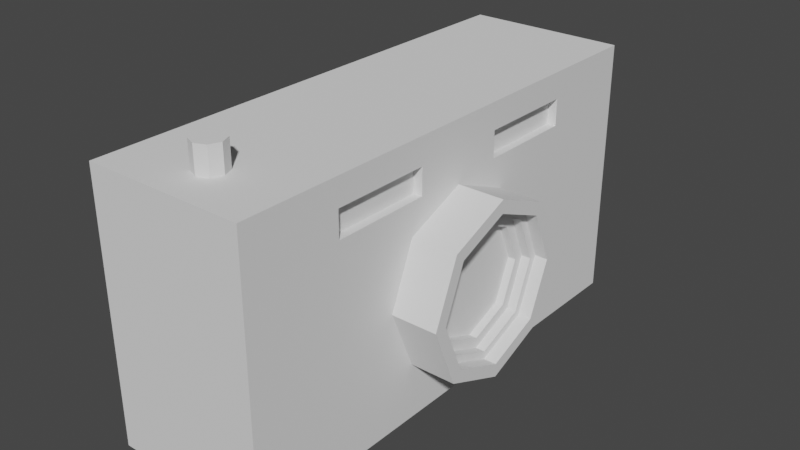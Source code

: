 # Source: camera.blend  (saved by Blender 3.6.11; exported with 4.5.12 LTS)
import bpy
from mathutils import Matrix  # noqa: F401  (used for matrix-valued properties, if any)

bpy.ops.wm.read_factory_settings(use_empty=True)
scene = bpy.context.scene
scene.name = 'Scene'

# ---- collections
col_collection = bpy.data.collections.new('Collection'); scene.collection.children.link(col_collection)

# ---- world
world_world = bpy.data.worlds.new('World'); scene.world = world_world
world_world.use_nodes = True; world_world.node_tree.nodes.clear()
_N = world_world.node_tree.nodes; _L = world_world.node_tree.links
n0 = _N.new('ShaderNodeOutputWorld'); n0.name = 'World Output'; n0.location = (300, 300)
n1 = _N.new('ShaderNodeBackground'); n1.name = 'Background'; n1.location = (10, 300)
n1.inputs[0].default_value = (0.05088, 0.05088, 0.05088, 1.0)
_L.new(n1.outputs[0], n0.inputs[0])
n0.is_active_output = True
world_world.color = (0.05088, 0.05088, 0.05088)
world_world.use_sun_shadow = False
world_world.sun_shadow_jitter_overblur = 0.0

# ---- meshes
me_cube_001 = bpy.data.meshes.new('Cube.001')
me_cube_001.from_pydata([(-1.0, -1.0, -1.0), (-1.0, -1.0, 1.0), (-1.0, 1.0, -1.0), (-1.0, 1.0, 1.0), (1.0, -1.0, -1.0), (1.0, -1.0, 1.0), (1.0, 1.0, -1.0), (1.0, 1.0, 1.0), (-1.0, -1.0, -0.6), (-1.0, -1.0, -0.2), (-1.0, -1.0, 0.2), (-1.0, -1.0, 0.6), (-1.0, 1.0, 0.6), (-1.0, 1.0, 0.2), (-1.0, 1.0, -0.2), (-1.0, 1.0, -0.6), (1.0, 1.0, 0.6), (1.0, 1.0, 0.2), (1.0, 1.0, -0.2), (1.0, 1.0, -0.6), (1.0, -1.0, 0.6), (1.0, -1.0, 0.2), (1.0, -1.0, -0.2), (1.0, -1.0, -0.6), (-1.0, 0.6, -1.0), (-1.0, 0.2, -1.0), (-1.0, -0.2, -1.0), (-1.0, -0.6, -1.0), (-1.0, -0.6, 1.0), (-1.0, -0.2, 1.0), (-1.0, 0.2, 1.0), (-1.0, 0.6, 1.0), (1.0, -0.6, -1.0), (1.0, -0.2, -1.0), (1.0, 0.2, -1.0), (1.0, 0.6, -1.0), (1.0, 0.6, 1.0), (1.0, 0.2, 1.0), (1.0, -0.2, 1.0), (1.0, -0.6, 1.0), (1.0, 0.6, -0.6), (1.0, 0.2, -0.6), (1.0, -0.2, -0.6), (1.0, -0.6, -0.6), (1.0, 0.6, -0.2), (1.0, 0.2, -0.2), (1.0, -0.2, -0.2), (1.0, -0.6, -0.2), (1.0, 0.6, 0.2), (1.0, 0.2, 0.2), (1.0, -0.2, 0.2), (1.0, -0.6, 0.2), (1.0, 0.6, 0.6), (1.0, 0.2, 0.6), (1.0, -0.2, 0.6), (1.0, -0.6, 0.6), (-1.0, 0.6, -0.6), (-1.0, 0.6, -0.2), (-1.0, 0.6, 0.2), (-1.0, 0.6, 0.6), (-1.0, -0.8, -1.0), (1.0, -0.8, 1.0), (1.0, -0.8, -0.6), (1.0, -0.8, -0.2), (1.0, -0.8, 0.2), (1.0, -0.8, 0.6), (-1.0, -0.8, 1.0), (1.0, -0.8, -1.0), (-1.0, -0.8, -0.6), (-1.0, -0.8, -0.2), (-1.0, -0.8, 0.2), (-1.0, -0.8, 0.6), (-1.0, 1.0, -0.8), (1.0, 1.0, -0.8), (1.0, -1.0, -0.8), (-1.0, -1.0, -0.8), (-1.0, -0.6, -0.8), (-1.0, -0.2, -0.8), (-1.0, 0.2, -0.8), (-1.0, 0.6, -0.8), (1.0, 0.6, -0.8), (1.0, 0.2, -0.8), (1.0, -0.2, -0.8), (1.0, -0.6, -0.8), (-1.0, -0.8, -0.8), (1.0, -0.8, -0.8), (-1.0, -1.0, 0.8), (-1.0, 1.0, 0.8), (1.0, 1.0, 0.8), (1.0, -1.0, 0.8), (1.0, 0.6, 0.8), (1.0, 0.2, 0.8), (1.0, -0.2, 0.8), (1.0, -0.6, 0.8), (-1.0, -0.6, 0.8), (-1.0, -0.2, 0.8), (-1.0, 0.2, 0.8), (-1.0, 0.6, 0.8), (-1.0, -0.8, 0.8), (1.0, -0.8, 0.8), (-1.0, 0.4, -1.0), (-1.0, 0.4, 1.0), (1.0, 0.4, -1.0), (1.0, 0.4, 1.0), (1.0, 0.4, -0.6), (1.0, 0.4, -0.2), (1.0, 0.4, 0.2), (1.0, 0.4, 0.6), (-1.0, 0.4, -0.6), (-1.0, 0.4, -0.2), (-1.0, 0.4, 0.2), (-1.0, 0.4, 0.6), (1.0, 0.4, -0.8), (-1.0, 0.4, -0.8), (-1.0, 0.4, 0.8), (1.0, 0.4, 0.8), (-0.8488, -0.8, -0.6), (-0.8488, -0.6, -0.6), (-0.8488, -0.2, -0.6), (-0.8488, 0.2, -0.6), (-0.8488, -0.8, -0.2), (-0.8488, -0.6, -0.2), (-0.8488, -0.2, -0.2), (-0.8488, 0.2, -0.2), (-0.8488, -0.8, 0.2), (-0.8488, -0.6, 0.2), (-0.8488, -0.2, 0.2), (-0.8488, 0.2, 0.2), (-0.8488, -0.8, 0.6), (-0.8488, -0.6, 0.6), (-0.8488, -0.2, 0.6), (-0.8488, 0.2, 0.6), (-0.8488, -0.6, 0.8), (-0.8488, -0.2, 0.8), (-0.8488, 0.2, 0.8), (-0.8488, -0.8, 0.8), (-0.8488, -0.6, -0.8), (-0.8488, -0.2, -0.8), (-0.8488, 0.2, -0.8), (-0.8488, -0.8, -0.8), (-0.8488, 0.4, -0.6), (-0.8488, 0.4, -0.2), (-0.8488, 0.4, 0.2), (-0.8488, 0.4, 0.6), (-0.8488, 0.4, -0.8), (-0.8488, 0.4, 0.8), (0.8896, 0.4, 0.6), (0.8896, 0.2, 0.6), (0.8896, -0.2, 0.6), (0.8896, -0.6, 0.6), (0.8896, 0.6, 0.8), (0.8896, 0.6, 0.6), (0.8896, 0.2, 0.8), (0.8896, -0.2, 0.8), (0.8896, -0.6, 0.8), (0.8896, 0.4, 0.8)], [], [(97, 31, 3, 87), (87, 3, 7, 88), (99, 61, 5, 89), (89, 5, 1, 86), (60, 67, 4, 0), (61, 66, 1, 5), (74, 23, 8, 75), (23, 22, 9, 8), (22, 21, 10, 9), (21, 20, 11, 10), (85, 62, 23, 74), (62, 63, 22, 23), (63, 64, 21, 22), (64, 65, 20, 21), (72, 15, 19, 73), (15, 14, 18, 19), (14, 13, 17, 18), (13, 12, 16, 17), (79, 56, 15, 72), (56, 57, 14, 15), (57, 58, 13, 14), (58, 59, 12, 13), (76, 84, 139, 136), (110, 111, 59, 58), (95, 96, 134, 133), (77, 76, 136, 137), (70, 71, 128, 124), (109, 110, 58, 57), (114, 111, 143, 145), (78, 77, 137, 138), (69, 70, 124, 120), (108, 109, 57, 56), (111, 110, 142, 143), (68, 69, 120, 116), (84, 68, 116, 139), (113, 108, 56, 79), (17, 16, 52, 48), (106, 107, 53, 49), (49, 53, 54, 50), (50, 54, 55, 51), (18, 17, 48, 44), (105, 106, 49, 45), (45, 49, 50, 46), (46, 50, 51, 47), (19, 18, 44, 40), (104, 105, 45, 41), (41, 45, 46, 42), (42, 46, 47, 43), (73, 19, 40, 80), (112, 104, 41, 81), (81, 41, 42, 82), (82, 42, 43, 83), (7, 3, 31, 36), (103, 101, 30, 37), (37, 30, 29, 38), (38, 29, 28, 39), (2, 6, 35, 24), (100, 102, 34, 25), (25, 34, 33, 26), (26, 33, 32, 27), (88, 7, 36, 90), (115, 103, 37, 91), (91, 37, 38, 92), (92, 38, 39, 93), (98, 66, 28, 94), (94, 28, 29, 95), (95, 29, 30, 96), (114, 101, 31, 97), (86, 1, 66, 98), (75, 8, 68, 84), (8, 9, 69, 68), (9, 10, 70, 69), (10, 11, 71, 70), (51, 55, 65, 64), (47, 51, 64, 63), (43, 47, 63, 62), (83, 43, 62, 85), (39, 28, 66, 61), (27, 32, 67, 60), (93, 39, 61, 99), (32, 83, 85, 67), (0, 75, 84, 60), (33, 82, 83, 32), (34, 81, 82, 33), (102, 112, 81, 34), (6, 73, 80, 35), (100, 113, 79, 24), (26, 77, 78, 25), (27, 76, 77, 26), (60, 84, 76, 27), (24, 79, 72, 2), (2, 72, 73, 6), (67, 85, 74, 4), (4, 74, 75, 0), (55, 93, 99, 65), (11, 86, 98, 71), (111, 114, 97, 59), (110, 109, 141, 142), (109, 108, 140, 141), (96, 114, 145, 134), (91, 53, 147, 152), (53, 91, 92, 54), (90, 115, 155, 150), (16, 88, 90, 52), (20, 89, 86, 11), (65, 99, 89, 20), (12, 87, 88, 16), (59, 97, 87, 12), (115, 91, 152, 155), (71, 98, 135, 128), (25, 78, 113, 100), (35, 80, 112, 102), (96, 30, 101, 114), (90, 36, 103, 115), (24, 35, 102, 100), (36, 31, 101, 103), (80, 40, 104, 112), (40, 44, 105, 104), (44, 48, 106, 105), (48, 52, 107, 106), (98, 94, 132, 135), (108, 113, 144, 140), (113, 78, 138, 144), (94, 95, 133, 132), (124, 128, 129, 125), (125, 129, 130, 126), (126, 130, 131, 127), (120, 124, 125, 121), (121, 125, 126, 122), (122, 126, 127, 123), (116, 120, 121, 117), (117, 121, 122, 118), (118, 122, 123, 119), (139, 116, 117, 136), (136, 117, 118, 137), (137, 118, 119, 138), (130, 133, 134, 131), (129, 132, 133, 130), (128, 135, 132, 129), (131, 134, 145, 143), (138, 119, 140, 144), (119, 123, 141, 140), (123, 127, 142, 141), (127, 131, 143, 142), (148, 153, 154, 149), (146, 155, 152, 147), (151, 150, 155, 146), (53, 107, 146, 147), (92, 93, 154, 153), (54, 92, 153, 148), (93, 55, 149, 154), (107, 52, 151, 146), (52, 90, 150, 151), (55, 54, 148, 149)])
_uv = me_cube_001.uv_layers.new(name='UVMap')
_uv.uv.foreach_set('vector', [0.6, 0.2, 0.625, 0.2, 0.625, 0.25, 0.6, 0.25, 0.6, 0.25, 0.625, 0.25, 0.625, 0.5, 0.6, 0.5, 0.6, 0.725, 0.625, 0.725, 0.625, 0.75, 0.6, 0.75, 0.6, 0.75, 0.625, 0.75, 0.625, 1.0, 0.6, 1.0, 0.125, 0.725, 0.375, 0.725, 0.375, 0.75, 0.125, 0.75, 0.625, 0.725, 0.875, 0.725, 0.875, 0.75, 0.625, 0.75, 0.4, 0.75, 0.425, 0.75, 0.425, 1.0, 0.4, 1.0, 0.425, 0.75, 0.475, 0.75, 0.475, 1.0, 0.425, 1.0, 0.475, 0.75, 0.525, 0.75, 0.525, 1.0, 0.475, 1.0, 0.525, 0.75, 0.575, 0.75, 0.575, 1.0, 0.525, 1.0, 0.4, 0.725, 0.425, 0.725, 0.425, 0.75, 0.4, 0.75, 0.425, 0.725, 0.475, 0.725, 0.475, 0.75, 0.425, 0.75, 0.475, 0.725, 0.525, 0.725, 0.525, 0.75, 0.475, 0.75, 0.525, 0.725, 0.575, 0.725, 0.575, 0.75, 0.525, 0.75, 0.4, 0.25, 0.425, 0.25, 0.425, 0.5, 0.4, 0.5, 0.425, 0.25, 0.475, 0.25, 0.475, 0.5, 0.425, 0.5, 0.475, 0.25, 0.525, 0.25, 0.525, 0.5, 0.475, 0.5, 0.525, 0.25, 0.575, 0.25, 0.575, 0.5, 0.525, 0.5, 0.4, 0.2, 0.425, 0.2, 0.425, 0.25, 0.4, 0.25, 0.425, 0.2, 0.475, 0.2, 0.475, 0.25, 0.425, 0.25, 0.475, 0.2, 0.525, 0.2, 0.525, 0.25, 0.475, 0.25, 0.525, 0.2, 0.575, 0.2, 0.575, 0.25, 0.525, 0.25, 0.4, 0.05, 0.4, 0.025, 0.4, 0.025, 0.4, 0.05, 0.525, 0.175, 0.575, 0.175, 0.575, 0.2, 0.525, 0.2, 0.6, 0.1, 0.6, 0.15, 0.6, 0.15, 0.6, 0.1, 0.4, 0.1, 0.4, 0.05, 0.4, 0.05, 0.4, 0.1, 0.525, 0.025, 0.575, 0.025, 0.575, 0.025, 0.525, 0.025, 0.475, 0.175, 0.525, 0.175, 0.525, 0.2, 0.475, 0.2, 0.6, 0.175, 0.575, 0.175, 0.575, 0.175, 0.6, 0.175, 0.4, 0.15, 0.4, 0.1, 0.4, 0.1, 0.4, 0.15, 0.475, 0.025, 0.525, 0.025, 0.525, 0.025, 0.475, 0.025, 0.425, 0.175, 0.475, 0.175, 0.475, 0.2, 0.425, 0.2, 0.575, 0.175, 0.525, 0.175, 0.525, 0.175, 0.575, 0.175, 0.425, 0.025, 0.475, 0.025, 0.475, 0.025, 0.425, 0.025, 0.4, 0.025, 0.425, 0.025, 0.425, 0.025, 0.4, 0.025, 0.4, 0.175, 0.425, 0.175, 0.425, 0.2, 0.4, 0.2, 0.525, 0.5, 0.575, 0.5, 0.575, 0.55, 0.525, 0.55, 0.525, 0.575, 0.575, 0.575, 0.575, 0.6, 0.525, 0.6, 0.525, 0.6, 0.575, 0.6, 0.575, 0.65, 0.525, 0.65, 0.525, 0.65, 0.575, 0.65, 0.575, 0.7, 0.525, 0.7, 0.475, 0.5, 0.525, 0.5, 0.525, 0.55, 0.475, 0.55, 0.475, 0.575, 0.525, 0.575, 0.525, 0.6, 0.475, 0.6, 0.475, 0.6, 0.525, 0.6, 0.525, 0.65, 0.475, 0.65, 0.475, 0.65, 0.525, 0.65, 0.525, 0.7, 0.475, 0.7, 0.425, 0.5, 0.475, 0.5, 0.475, 0.55, 0.425, 0.55, 0.425, 0.575, 0.475, 0.575, 0.475, 0.6, 0.425, 0.6, 0.425, 0.6, 0.475, 0.6, 0.475, 0.65, 0.425, 0.65, 0.425, 0.65, 0.475, 0.65, 0.475, 0.7, 0.425, 0.7, 0.4, 0.5, 0.425, 0.5, 0.425, 0.55, 0.4, 0.55, 0.4, 0.575, 0.425, 0.575, 0.425, 0.6, 0.4, 0.6, 0.4, 0.6, 0.425, 0.6, 0.425, 0.65, 0.4, 0.65, 0.4, 0.65, 0.425, 0.65, 0.425, 0.7, 0.4, 0.7, 0.625, 0.5, 0.875, 0.5, 0.875, 0.55, 0.625, 0.55, 0.625, 0.575, 0.875, 0.575, 0.875, 0.6, 0.625, 0.6, 0.625, 0.6, 0.875, 0.6, 0.875, 0.65, 0.625, 0.65, 0.625, 0.65, 0.875, 0.65, 0.875, 0.7, 0.625, 0.7, 0.125, 0.5, 0.375, 0.5, 0.375, 0.55, 0.125, 0.55, 0.125, 0.575, 0.375, 0.575, 0.375, 0.6, 0.125, 0.6, 0.125, 0.6, 0.375, 0.6, 0.375, 0.65, 0.125, 0.65, 0.125, 0.65, 0.375, 0.65, 0.375, 0.7, 0.125, 0.7, 0.6, 0.5, 0.625, 0.5, 0.625, 0.55, 0.6, 0.55, 0.6, 0.575, 0.625, 0.575, 0.625, 0.6, 0.6, 0.6, 0.6, 0.6, 0.625, 0.6, 0.625, 0.65, 0.6, 0.65, 0.6, 0.65, 0.625, 0.65, 0.625, 0.7, 0.6, 0.7, 0.6, 0.025, 0.625, 0.025, 0.625, 0.05, 0.6, 0.05, 0.6, 0.05, 0.625, 0.05, 0.625, 0.1, 0.6, 0.1, 0.6, 0.1, 0.625, 0.1, 0.625, 0.15, 0.6, 0.15, 0.6, 0.175, 0.625, 0.175, 0.625, 0.2, 0.6, 0.2, 0.6, 0.0, 0.625, 0.0, 0.625, 0.025, 0.6, 0.025, 0.4, 0.0, 0.425, 0.0, 0.425, 0.025, 0.4, 0.025, 0.425, 0.0, 0.475, 0.0, 0.475, 0.025, 0.425, 0.025, 0.475, 0.0, 0.525, 0.0, 0.525, 0.025, 0.475, 0.025, 0.525, 0.0, 0.575, 0.0, 0.575, 0.025, 0.525, 0.025, 0.525, 0.7, 0.575, 0.7, 0.575, 0.725, 0.525, 0.725, 0.475, 0.7, 0.525, 0.7, 0.525, 0.725, 0.475, 0.725, 0.425, 0.7, 0.475, 0.7, 0.475, 0.725, 0.425, 0.725, 0.4, 0.7, 0.425, 0.7, 0.425, 0.725, 0.4, 0.725, 0.625, 0.7, 0.875, 0.7, 0.875, 0.725, 0.625, 0.725, 0.125, 0.7, 0.375, 0.7, 0.375, 0.725, 0.125, 0.725, 0.6, 0.7, 0.625, 0.7, 0.625, 0.725, 0.6, 0.725, 0.375, 0.7, 0.4, 0.7, 0.4, 0.725, 0.375, 0.725, 0.375, 0.0, 0.4, 0.0, 0.4, 0.025, 0.375, 0.025, 0.375, 0.65, 0.4, 0.65, 0.4, 0.7, 0.375, 0.7, 0.375, 0.6, 0.4, 0.6, 0.4, 0.65, 0.375, 0.65, 0.375, 0.575, 0.4, 0.575, 0.4, 0.6, 0.375, 0.6, 0.375, 0.5, 0.4, 0.5, 0.4, 0.55, 0.375, 0.55, 0.375, 0.175, 0.4, 0.175, 0.4, 0.2, 0.375, 0.2, 0.375, 0.1, 0.4, 0.1, 0.4, 0.15, 0.375, 0.15, 0.375, 0.05, 0.4, 0.05, 0.4, 0.1, 0.375, 0.1, 0.375, 0.025, 0.4, 0.025, 0.4, 0.05, 0.375, 0.05, 0.375, 0.2, 0.4, 0.2, 0.4, 0.25, 0.375, 0.25, 0.375, 0.25, 0.4, 0.25, 0.4, 0.5, 0.375, 0.5, 0.375, 0.725, 0.4, 0.725, 0.4, 0.75, 0.375, 0.75, 0.375, 0.75, 0.4, 0.75, 0.4, 1.0, 0.375, 1.0, 0.575, 0.7, 0.6, 0.7, 0.6, 0.725, 0.575, 0.725, 0.575, 0.0, 0.6, 0.0, 0.6, 0.025, 0.575, 0.025, 0.575, 0.175, 0.6, 0.175, 0.6, 0.2, 0.575, 0.2, 0.525, 0.175, 0.475, 0.175, 0.475, 0.175, 0.525, 0.175, 0.475, 0.175, 0.425, 0.175, 0.425, 0.175, 0.475, 0.175, 0.6, 0.15, 0.6, 0.175, 0.6, 0.175, 0.6, 0.15, 0.6, 0.6, 0.575, 0.6, 0.575, 0.6, 0.6, 0.6, 0.575, 0.6, 0.6, 0.6, 0.6, 0.65, 0.575, 0.65, 0.6, 0.55, 0.6, 0.575, 0.6, 0.575, 0.6, 0.55, 0.575, 0.5, 0.6, 0.5, 0.6, 0.55, 0.575, 0.55, 0.575, 0.75, 0.6, 0.75, 0.6, 1.0, 0.575, 1.0, 0.575, 0.725, 0.6, 0.725, 0.6, 0.75, 0.575, 0.75, 0.575, 0.25, 0.6, 0.25, 0.6, 0.5, 0.575, 0.5, 0.575, 0.2, 0.6, 0.2, 0.6, 0.25, 0.575, 0.25, 0.6, 0.575, 0.6, 0.6, 0.6, 0.6, 0.6, 0.575, 0.575, 0.025, 0.6, 0.025, 0.6, 0.025, 0.575, 0.025, 0.375, 0.15, 0.4, 0.15, 0.4, 0.175, 0.375, 0.175, 0.375, 0.55, 0.4, 0.55, 0.4, 0.575, 0.375, 0.575, 0.6, 0.15, 0.625, 0.15, 0.625, 0.175, 0.6, 0.175, 0.6, 0.55, 0.625, 0.55, 0.625, 0.575, 0.6, 0.575, 0.125, 0.55, 0.375, 0.55, 0.375, 0.575, 0.125, 0.575, 0.625, 0.55, 0.875, 0.55, 0.875, 0.575, 0.625, 0.575, 0.4, 0.55, 0.425, 0.55, 0.425, 0.575, 0.4, 0.575, 0.425, 0.55, 0.475, 0.55, 0.475, 0.575, 0.425, 0.575, 0.475, 0.55, 0.525, 0.55, 0.525, 0.575, 0.475, 0.575, 0.525, 0.55, 0.575, 0.55, 0.575, 0.575, 0.525, 0.575, 0.6, 0.025, 0.6, 0.05, 0.6, 0.05, 0.6, 0.025, 0.425, 0.175, 0.4, 0.175, 0.4, 0.175, 0.425, 0.175, 0.4, 0.175, 0.4, 0.15, 0.4, 0.15, 0.4, 0.175, 0.6, 0.05, 0.6, 0.1, 0.6, 0.1, 0.6, 0.05, 0.525, 0.025, 0.575, 0.025, 0.575, 0.05, 0.525, 0.05, 0.525, 0.05, 0.575, 0.05, 0.575, 0.1, 0.525, 0.1, 0.525, 0.1, 0.575, 0.1, 0.575, 0.15, 0.525, 0.15, 0.475, 0.025, 0.525, 0.025, 0.525, 0.05, 0.475, 0.05, 0.475, 0.05, 0.525, 0.05, 0.525, 0.1, 0.475, 0.1, 0.475, 0.1, 0.525, 0.1, 0.525, 0.15, 0.475, 0.15, 0.425, 0.025, 0.475, 0.025, 0.475, 0.05, 0.425, 0.05, 0.425, 0.05, 0.475, 0.05, 0.475, 0.1, 0.425, 0.1, 0.425, 0.1, 0.475, 0.1, 0.475, 0.15, 0.425, 0.15, 0.4, 0.025, 0.425, 0.025, 0.425, 0.05, 0.4, 0.05, 0.4, 0.05, 0.425, 0.05, 0.425, 0.1, 0.4, 0.1, 0.4, 0.1, 0.425, 0.1, 0.425, 0.15, 0.4, 0.15, 0.575, 0.1, 0.6, 0.1, 0.6, 0.15, 0.575, 0.15, 0.575, 0.05, 0.6, 0.05, 0.6, 0.1, 0.575, 0.1, 0.575, 0.025, 0.6, 0.025, 0.6, 0.05, 0.575, 0.05, 0.575, 0.15, 0.6, 0.15, 0.6, 0.175, 0.575, 0.175, 0.4, 0.15, 0.425, 0.15, 0.425, 0.175, 0.4, 0.175, 0.425, 0.15, 0.475, 0.15, 0.475, 0.175, 0.425, 0.175, 0.475, 0.15, 0.525, 0.15, 0.525, 0.175, 0.475, 0.175, 0.525, 0.15, 0.575, 0.15, 0.575, 0.175, 0.525, 0.175, 0.575, 0.65, 0.6, 0.65, 0.6, 0.7, 0.575, 0.7, 0.575, 0.575, 0.6, 0.575, 0.6, 0.6, 0.575, 0.6, 0.575, 0.55, 0.6, 0.55, 0.6, 0.575, 0.575, 0.575, 0.575, 0.6, 0.575, 0.575, 0.575, 0.575, 0.575, 0.6, 0.6, 0.65, 0.6, 0.7, 0.6, 0.7, 0.6, 0.65, 0.575, 0.65, 0.6, 0.65, 0.6, 0.65, 0.575, 0.65, 0.6, 0.7, 0.575, 0.7, 0.575, 0.7, 0.6, 0.7, 0.575, 0.575, 0.575, 0.55, 0.575, 0.55, 0.575, 0.575, 0.575, 0.55, 0.6, 0.55, 0.6, 0.55, 0.575, 0.55, 0.575, 0.7, 0.575, 0.65, 0.575, 0.65, 0.575, 0.7])
me_cube_001.update()
me_cylinder = bpy.data.meshes.new('Cylinder')
me_cylinder.from_pydata([(0.0, 1.0, -1.0), (0.0, 1.0, 1.0), (0.7071, 0.7071, -1.0), (0.7071, 0.7071, 1.0), (1.0, 0.0, -1.0), (1.0, 0.0, 1.0), (0.7071, -0.7071, -1.0), (0.7071, -0.7071, 1.0), (0.0, -1.0, -1.0), (0.0, -1.0, 1.0), (-0.7071, -0.7071, -1.0), (-0.7071, -0.7071, 1.0), (-1.0, 0.0, -1.0), (-1.0, 0.0, 1.0), (-0.7071, 0.7071, -1.0), (-0.7071, 0.7071, 1.0), (0.0, 1.0, 0.0), (0.7071, 0.7071, 0.0), (1.0, 0.0, 0.0), (0.7071, -0.7071, 0.0), (0.0, -1.0, 0.0), (-0.7071, -0.7071, 0.0), (-1.0, 0.0, 0.0), (-0.7071, 0.7071, 0.0), (0.6, 0.6, 1.0), (-4.453e-09, 0.8486, 1.0), (0.8486, 0.0, 1.0), (0.6, -0.6, 1.0), (-4.453e-09, -0.8486, 1.0), (-0.6, -0.6, 1.0), (-0.8486, 0.0, 1.0), (-0.6, 0.6, 1.0), (0.6, 0.6, 0.6355), (-4.453e-09, 0.8486, 0.6355), (0.8486, 0.0, 0.6355), (0.6, -0.6, 0.6355), (-4.453e-09, -0.8486, 0.6355), (-0.6, -0.6, 0.6355), (-0.8486, 0.0, 0.6355), (-0.6, 0.6, 0.6355), (0.5353, 0.5353, 0.6355), (-2.707e-09, 0.7571, 0.6355), (0.7571, -8.035e-10, 0.6355), (0.5353, -0.5353, 0.6355), (-2.707e-09, -0.7571, 0.6355), (-0.5353, -0.5353, 0.6355), (-0.7571, -8.035e-10, 0.6355), (-0.5353, 0.5353, 0.6355), (0.5353, 0.5353, 0.3761), (-3.469e-09, 0.7571, 0.3761), (0.7571, -8.035e-10, 0.3761), (0.5353, -0.5353, 0.3761), (-3.469e-09, -0.7571, 0.3761), (-0.5353, -0.5353, 0.3761), (-0.7571, -8.035e-10, 0.3761), (-0.5353, 0.5353, 0.3761), (0.452, 0.452, 0.3761), (-2.321e-09, 0.6392, 0.3761), (0.6392, -1.839e-09, 0.3761), (0.452, -0.452, 0.3761), (-2.321e-09, -0.6392, 0.3761), (-0.452, -0.452, 0.3761), (-0.6392, -1.839e-09, 0.3761), (-0.452, 0.452, 0.3761), (0.452, 0.452, 0.156), (-2.321e-09, 0.6392, 0.156), (0.6392, -1.839e-09, 0.156), (0.452, -0.452, 0.156), (-2.321e-09, -0.6392, 0.156), (-0.452, -0.452, 0.156), (-0.6392, -1.839e-09, 0.156), (-0.452, 0.452, 0.156)], [], [(16, 1, 3, 17), (17, 3, 5, 18), (18, 5, 7, 19), (19, 7, 9, 20), (20, 9, 11, 21), (21, 11, 13, 22), (7, 5, 26, 27), (22, 13, 15, 23), (23, 15, 1, 16), (0, 2, 4, 6, 8, 10, 12, 14), (14, 23, 16, 0), (12, 22, 23, 14), (10, 21, 22, 12), (8, 20, 21, 10), (6, 19, 20, 8), (4, 18, 19, 6), (2, 17, 18, 4), (0, 16, 17, 2), (26, 24, 32, 34), (13, 11, 29, 30), (9, 7, 27, 28), (15, 13, 30, 31), (5, 3, 24, 26), (11, 9, 28, 29), (1, 15, 31, 25), (3, 1, 25, 24), (35, 34, 42, 43), (31, 30, 38, 39), (29, 28, 36, 37), (27, 26, 34, 35), (24, 25, 33, 32), (25, 31, 39, 33), (30, 29, 37, 38), (28, 27, 35, 36), (47, 46, 54, 55), (32, 33, 41, 40), (33, 39, 47, 41), (38, 37, 45, 46), (36, 35, 43, 44), (34, 32, 40, 42), (39, 38, 46, 47), (37, 36, 44, 45), (52, 51, 59, 60), (45, 44, 52, 53), (43, 42, 50, 51), (40, 41, 49, 48), (41, 47, 55, 49), (46, 45, 53, 54), (44, 43, 51, 52), (42, 40, 48, 50), (57, 63, 71, 65), (50, 48, 56, 58), (55, 54, 62, 63), (53, 52, 60, 61), (51, 50, 58, 59), (48, 49, 57, 56), (49, 55, 63, 57), (54, 53, 61, 62), (64, 65, 71, 70, 69, 68, 67, 66), (62, 61, 69, 70), (60, 59, 67, 68), (58, 56, 64, 66), (63, 62, 70, 71), (61, 60, 68, 69), (59, 58, 66, 67), (56, 57, 65, 64)])
_uv = me_cylinder.uv_layers.new(name='UVMap')
_uv.uv.foreach_set('vector', [1.0, 0.75, 1.0, 1.0, 0.875, 1.0, 0.875, 0.75, 0.875, 0.75, 0.875, 1.0, 0.75, 1.0, 0.75, 0.75, 0.75, 0.75, 0.75, 1.0, 0.625, 1.0, 0.625, 0.75, 0.625, 0.75, 0.625, 1.0, 0.5, 1.0, 0.5, 0.75, 0.5, 0.75, 0.5, 1.0, 0.375, 1.0, 0.375, 0.75, 0.375, 0.75, 0.375, 1.0, 0.25, 1.0, 0.25, 0.75, 0.625, 1.0, 0.75, 1.0, 0.75, 1.0, 0.625, 1.0, 0.25, 0.75, 0.25, 1.0, 0.125, 1.0, 0.125, 0.75, 0.125, 0.75, 0.125, 1.0, 0.0, 1.0, 0.0, 0.75, 0.75, 0.49, 0.9197, 0.4197, 0.99, 0.25, 0.9197, 0.08029, 0.75, 0.01, 0.5803, 0.08029, 0.51, 0.25, 0.5803, 0.4197, 0.125, 0.5, 0.125, 0.75, 0.0, 0.75, 0.0, 0.5, 0.25, 0.5, 0.25, 0.75, 0.125, 0.75, 0.125, 0.5, 0.375, 0.5, 0.375, 0.75, 0.25, 0.75, 0.25, 0.5, 0.5, 0.5, 0.5, 0.75, 0.375, 0.75, 0.375, 0.5, 0.625, 0.5, 0.625, 0.75, 0.5, 0.75, 0.5, 0.5, 0.75, 0.5, 0.75, 0.75, 0.625, 0.75, 0.625, 0.5, 0.875, 0.5, 0.875, 0.75, 0.75, 0.75, 0.75, 0.5, 1.0, 0.5, 1.0, 0.75, 0.875, 0.75, 0.875, 0.5, 0.75, 1.0, 0.875, 1.0, 0.875, 1.0, 0.75, 1.0, 0.25, 1.0, 0.375, 1.0, 0.375, 1.0, 0.25, 1.0, 0.5, 1.0, 0.625, 1.0, 0.625, 1.0, 0.5, 1.0, 0.125, 1.0, 0.25, 1.0, 0.25, 1.0, 0.125, 1.0, 0.75, 1.0, 0.875, 1.0, 0.875, 1.0, 0.75, 1.0, 0.375, 1.0, 0.5, 1.0, 0.5, 1.0, 0.375, 1.0, 0.0, 1.0, 0.125, 1.0, 0.125, 1.0, 0.0, 1.0, 0.875, 1.0, 1.0, 1.0, 1.0, 1.0, 0.875, 1.0, 0.625, 1.0, 0.75, 1.0, 0.75, 1.0, 0.625, 1.0, 0.125, 1.0, 0.25, 1.0, 0.25, 1.0, 0.125, 1.0, 0.375, 1.0, 0.5, 1.0, 0.5, 1.0, 0.375, 1.0, 0.625, 1.0, 0.75, 1.0, 0.75, 1.0, 0.625, 1.0, 0.875, 1.0, 1.0, 1.0, 1.0, 1.0, 0.875, 1.0, 0.0, 1.0, 0.125, 1.0, 0.125, 1.0, 0.0, 1.0, 0.25, 1.0, 0.375, 1.0, 0.375, 1.0, 0.25, 1.0, 0.5, 1.0, 0.625, 1.0, 0.625, 1.0, 0.5, 1.0, 0.125, 1.0, 0.25, 1.0, 0.25, 1.0, 0.125, 1.0, 0.875, 1.0, 1.0, 1.0, 1.0, 1.0, 0.875, 1.0, 0.0, 1.0, 0.125, 1.0, 0.125, 1.0, 0.0, 1.0, 0.25, 1.0, 0.375, 1.0, 0.375, 1.0, 0.25, 1.0, 0.5, 1.0, 0.625, 1.0, 0.625, 1.0, 0.5, 1.0, 0.75, 1.0, 0.875, 1.0, 0.875, 1.0, 0.75, 1.0, 0.125, 1.0, 0.25, 1.0, 0.25, 1.0, 0.125, 1.0, 0.375, 1.0, 0.5, 1.0, 0.5, 1.0, 0.375, 1.0, 0.5, 1.0, 0.625, 1.0, 0.625, 1.0, 0.5, 1.0, 0.375, 1.0, 0.5, 1.0, 0.5, 1.0, 0.375, 1.0, 0.625, 1.0, 0.75, 1.0, 0.75, 1.0, 0.625, 1.0, 0.875, 1.0, 1.0, 1.0, 1.0, 1.0, 0.875, 1.0, 0.0, 1.0, 0.125, 1.0, 0.125, 1.0, 0.0, 1.0, 0.25, 1.0, 0.375, 1.0, 0.375, 1.0, 0.25, 1.0, 0.5, 1.0, 0.625, 1.0, 0.625, 1.0, 0.5, 1.0, 0.75, 1.0, 0.875, 1.0, 0.875, 1.0, 0.75, 1.0, 0.0, 1.0, 0.125, 1.0, 0.125, 1.0, 0.0, 1.0, 0.75, 1.0, 0.875, 1.0, 0.875, 1.0, 0.75, 1.0, 0.125, 1.0, 0.25, 1.0, 0.25, 1.0, 0.125, 1.0, 0.375, 1.0, 0.5, 1.0, 0.5, 1.0, 0.375, 1.0, 0.625, 1.0, 0.75, 1.0, 0.75, 1.0, 0.625, 1.0, 0.875, 1.0, 1.0, 1.0, 1.0, 1.0, 0.875, 1.0, 0.0, 1.0, 0.125, 1.0, 0.125, 1.0, 0.0, 1.0, 0.25, 1.0, 0.375, 1.0, 0.375, 1.0, 0.25, 1.0, 0.4197, 0.4197, 0.25, 0.49, 0.08029, 0.4197, 0.01, 0.25, 0.08029, 0.08029, 0.25, 0.01, 0.4197, 0.08029, 0.49, 0.25, 0.25, 1.0, 0.375, 1.0, 0.375, 1.0, 0.25, 1.0, 0.5, 1.0, 0.625, 1.0, 0.625, 1.0, 0.5, 1.0, 0.75, 1.0, 0.875, 1.0, 0.875, 1.0, 0.75, 1.0, 0.125, 1.0, 0.25, 1.0, 0.25, 1.0, 0.125, 1.0, 0.375, 1.0, 0.5, 1.0, 0.5, 1.0, 0.375, 1.0, 0.625, 1.0, 0.75, 1.0, 0.75, 1.0, 0.625, 1.0, 0.875, 1.0, 1.0, 1.0, 1.0, 1.0, 0.875, 1.0])
me_cylinder.update()
me_cylinder_001 = bpy.data.meshes.new('Cylinder.001')
me_cylinder_001.from_pydata([(0.0, 1.0, -1.0), (0.0, 1.0, 1.0), (0.7071, 0.7071, -1.0), (0.7071, 0.7071, 1.0), (1.0, 0.0, -1.0), (1.0, 0.0, 1.0), (0.7071, -0.7071, -1.0), (0.7071, -0.7071, 1.0), (0.0, -1.0, -1.0), (0.0, -1.0, 1.0), (-0.7071, -0.7071, -1.0), (-0.7071, -0.7071, 1.0), (-1.0, 0.0, -1.0), (-1.0, 0.0, 1.0), (-0.7071, 0.7071, -1.0), (-0.7071, 0.7071, 1.0)], [], [(0, 1, 3, 2), (2, 3, 5, 4), (4, 5, 7, 6), (6, 7, 9, 8), (8, 9, 11, 10), (10, 11, 13, 12), (3, 1, 15, 13, 11, 9, 7, 5), (12, 13, 15, 14), (14, 15, 1, 0), (0, 2, 4, 6, 8, 10, 12, 14)])
_uv = me_cylinder_001.uv_layers.new(name='UVMap')
_uv.uv.foreach_set('vector', [1.0, 0.5, 1.0, 1.0, 0.875, 1.0, 0.875, 0.5, 0.875, 0.5, 0.875, 1.0, 0.75, 1.0, 0.75, 0.5, 0.75, 0.5, 0.75, 1.0, 0.625, 1.0, 0.625, 0.5, 0.625, 0.5, 0.625, 1.0, 0.5, 1.0, 0.5, 0.5, 0.5, 0.5, 0.5, 1.0, 0.375, 1.0, 0.375, 0.5, 0.375, 0.5, 0.375, 1.0, 0.25, 1.0, 0.25, 0.5, 0.4197, 0.4197, 0.25, 0.49, 0.08029, 0.4197, 0.01, 0.25, 0.08029, 0.08029, 0.25, 0.01, 0.4197, 0.08029, 0.49, 0.25, 0.25, 0.5, 0.25, 1.0, 0.125, 1.0, 0.125, 0.5, 0.125, 0.5, 0.125, 1.0, 0.0, 1.0, 0.0, 0.5, 0.75, 0.49, 0.9197, 0.4197, 0.99, 0.25, 0.9197, 0.08029, 0.75, 0.01, 0.5803, 0.08029, 0.51, 0.25, 0.5803, 0.4197])
me_cylinder_001.update()
me_cylinder_002 = bpy.data.meshes.new('Cylinder.002')
me_cylinder_002.from_pydata([(0.0, 1.0, -1.0), (0.0, 1.0, 1.0), (0.7071, 0.7071, -1.0), (0.7071, 0.7071, 1.0), (1.0, 0.0, -1.0), (1.0, 0.0, 1.0), (0.7071, -0.7071, -1.0), (0.7071, -0.7071, 1.0), (0.0, -1.0, -1.0), (0.0, -1.0, 1.0), (-0.7071, -0.7071, -1.0), (-0.7071, -0.7071, 1.0), (-1.0, 0.0, -1.0), (-1.0, 0.0, 1.0), (-0.7071, 0.7071, -1.0), (-0.7071, 0.7071, 1.0)], [], [(0, 1, 3, 2), (2, 3, 5, 4), (4, 5, 7, 6), (6, 7, 9, 8), (8, 9, 11, 10), (10, 11, 13, 12), (3, 1, 15, 13, 11, 9, 7, 5), (12, 13, 15, 14), (14, 15, 1, 0), (0, 2, 4, 6, 8, 10, 12, 14)])
_uv = me_cylinder_002.uv_layers.new(name='UVMap')
_uv.uv.foreach_set('vector', [1.0, 0.5, 1.0, 1.0, 0.875, 1.0, 0.875, 0.5, 0.875, 0.5, 0.875, 1.0, 0.75, 1.0, 0.75, 0.5, 0.75, 0.5, 0.75, 1.0, 0.625, 1.0, 0.625, 0.5, 0.625, 0.5, 0.625, 1.0, 0.5, 1.0, 0.5, 0.5, 0.5, 0.5, 0.5, 1.0, 0.375, 1.0, 0.375, 0.5, 0.375, 0.5, 0.375, 1.0, 0.25, 1.0, 0.25, 0.5, 0.4197, 0.4197, 0.25, 0.49, 0.08029, 0.4197, 0.01, 0.25, 0.08029, 0.08029, 0.25, 0.01, 0.4197, 0.08029, 0.49, 0.25, 0.25, 0.5, 0.25, 1.0, 0.125, 1.0, 0.125, 0.5, 0.125, 0.5, 0.125, 1.0, 0.0, 1.0, 0.0, 0.5, 0.75, 0.49, 0.9197, 0.4197, 0.99, 0.25, 0.9197, 0.08029, 0.75, 0.01, 0.5803, 0.08029, 0.51, 0.25, 0.5803, 0.4197])
me_cylinder_002.update()
me_cylinder_003 = bpy.data.meshes.new('Cylinder.003')
me_cylinder_003.from_pydata([(0.0, 1.0, -1.0), (0.0, 1.0, 1.0), (0.7071, 0.7071, -1.0), (0.7071, 0.7071, 1.0), (1.0, 0.0, -1.0), (1.0, 0.0, 1.0), (0.7071, -0.7071, -1.0), (0.7071, -0.7071, 1.0), (0.0, -1.0, -1.0), (0.0, -1.0, 1.0), (-0.7071, -0.7071, -1.0), (-0.7071, -0.7071, 1.0), (-1.0, 0.0, -1.0), (-1.0, 0.0, 1.0), (-0.7071, 0.7071, -1.0), (-0.7071, 0.7071, 1.0)], [], [(0, 1, 3, 2), (2, 3, 5, 4), (4, 5, 7, 6), (6, 7, 9, 8), (8, 9, 11, 10), (10, 11, 13, 12), (3, 1, 15, 13, 11, 9, 7, 5), (12, 13, 15, 14), (14, 15, 1, 0), (0, 2, 4, 6, 8, 10, 12, 14)])
_uv = me_cylinder_003.uv_layers.new(name='UVMap')
_uv.uv.foreach_set('vector', [1.0, 0.5, 1.0, 1.0, 0.875, 1.0, 0.875, 0.5, 0.875, 0.5, 0.875, 1.0, 0.75, 1.0, 0.75, 0.5, 0.75, 0.5, 0.75, 1.0, 0.625, 1.0, 0.625, 0.5, 0.625, 0.5, 0.625, 1.0, 0.5, 1.0, 0.5, 0.5, 0.5, 0.5, 0.5, 1.0, 0.375, 1.0, 0.375, 0.5, 0.375, 0.5, 0.375, 1.0, 0.25, 1.0, 0.25, 0.5, 0.4197, 0.4197, 0.25, 0.49, 0.08029, 0.4197, 0.01, 0.25, 0.08029, 0.08029, 0.25, 0.01, 0.4197, 0.08029, 0.49, 0.25, 0.25, 0.5, 0.25, 1.0, 0.125, 1.0, 0.125, 0.5, 0.125, 0.5, 0.125, 1.0, 0.0, 1.0, 0.0, 0.5, 0.75, 0.49, 0.9197, 0.4197, 0.99, 0.25, 0.9197, 0.08029, 0.75, 0.01, 0.5803, 0.08029, 0.51, 0.25, 0.5803, 0.4197])
me_cylinder_003.update()

# ---- objects
ob_cube = bpy.data.objects.new('Cube', me_cube_001)
ob_cylinder = bpy.data.objects.new('Cylinder', me_cylinder)
ob_cylinder_001 = bpy.data.objects.new('Cylinder.001', me_cylinder_001)
ob_cylinder_002 = bpy.data.objects.new('Cylinder.002', me_cylinder_002)
ob_cylinder_003 = bpy.data.objects.new('Cylinder.003', me_cylinder_003)

# ---- transforms, parenting, visibility, modifiers, constraints
ob_cube.location = (0.0, 0.0, 0.0)
ob_cube.scale = (0.9196, 2.827, 1.519)
ob_cylinder.location = (1.042, 0.0, -0.1672)
ob_cylinder.rotation_euler = (-0.0, 1.571, 0.0)
ob_cylinder.scale = (1.0, 1.0, 0.4)
ob_cylinder_001.location = (0.02354, -2.287, 1.647)
ob_cylinder_001.scale = (0.1745, 0.1745, 0.1745)
ob_cylinder_002.location = (-0.9041, 1.513, 0.6333)
ob_cylinder_002.rotation_euler = (-0.0, 1.571, 0.0)
ob_cylinder_002.scale = (0.1745, 0.1745, 0.1745)
ob_cylinder_003.location = (-0.9041, 1.515, -0.8304)
ob_cylinder_003.rotation_euler = (-0.0, 1.571, 0.0)
ob_cylinder_003.scale = (0.1745, 0.1745, 0.1745)

# ---- collection membership
col_collection.objects.link(ob_cube)
col_collection.objects.link(ob_cylinder)
col_collection.objects.link(ob_cylinder_001)
col_collection.objects.link(ob_cylinder_002)
col_collection.objects.link(ob_cylinder_003)

# ---- scene / render settings (as saved in the file)
scene.frame_start = 1; scene.frame_end = 250; scene.frame_set(1)
scene.render.engine = 'BLENDER_EEVEE_NEXT'
scene.cycles.sampling_pattern = 'TABULATED_SOBOL'
scene.view_settings.view_transform = 'Filmic'
bpy.context.view_layer.update()

# ---- added for rendering (the .blend has no active camera and no usable light): camera, sun
cam_auto = bpy.data.cameras.new('AutoCamera')
cam_auto.lens = 50.0
cam_auto.sensor_width = 36.0
cam_auto.clip_end = 1000.0
ob_auto_camera = bpy.data.objects.new('AutoCamera', cam_auto)
scene.collection.objects.link(ob_auto_camera)
ob_auto_camera.location = (6.68976, -7.8097, 5.35737)
ob_auto_camera.rotation_euler = (1.09748, -7.21219e-08, 0.694738)
scene.camera = ob_auto_camera
light_auto_sun = bpy.data.lights.new('AutoSun', 'SUN')
light_auto_sun.energy = 3.0
light_auto_sun.angle = 0.0523599
ob_auto_sun = bpy.data.objects.new('AutoSun', light_auto_sun)
scene.collection.objects.link(ob_auto_sun)
ob_auto_sun.rotation_euler = (0.872665, 0.174533, 0.523599)
bpy.context.view_layer.update()
